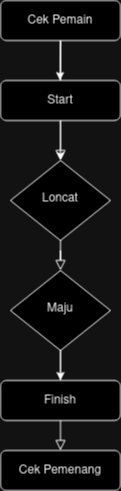

The diagram above was exported from draw.io. Its source (the exported page's mxGraphModel, read from the mxfile embedded in the PNG):
<mxGraphModel dx="1052" dy="615" grid="1" gridSize="10" guides="1" tooltips="1" connect="1" arrows="1" fold="1" page="1" pageScale="1" pageWidth="827" pageHeight="1169" math="0" shadow="0">
  <root>
    <mxCell id="WIyWlLk6GJQsqaUBKTNV-0" />
    <mxCell id="WIyWlLk6GJQsqaUBKTNV-1" parent="WIyWlLk6GJQsqaUBKTNV-0" />
    <mxCell id="WIyWlLk6GJQsqaUBKTNV-2" value="" style="rounded=0;html=1;jettySize=auto;orthogonalLoop=1;fontSize=11;endArrow=block;endFill=0;endSize=8;strokeWidth=1;shadow=0;labelBackgroundColor=none;edgeStyle=orthogonalEdgeStyle;" parent="WIyWlLk6GJQsqaUBKTNV-1" source="WIyWlLk6GJQsqaUBKTNV-3" target="WIyWlLk6GJQsqaUBKTNV-6" edge="1">
      <mxGeometry relative="1" as="geometry" />
    </mxCell>
    <mxCell id="fzmRrkMNzVD39zubq-pV-2" value="" style="edgeStyle=orthogonalEdgeStyle;rounded=0;orthogonalLoop=1;jettySize=auto;html=1;" edge="1" parent="WIyWlLk6GJQsqaUBKTNV-1" source="WIyWlLk6GJQsqaUBKTNV-3" target="WIyWlLk6GJQsqaUBKTNV-6">
      <mxGeometry relative="1" as="geometry" />
    </mxCell>
    <mxCell id="WIyWlLk6GJQsqaUBKTNV-3" value="Cek Pemain" style="rounded=1;whiteSpace=wrap;html=1;fontSize=12;glass=0;strokeWidth=1;shadow=0;" parent="WIyWlLk6GJQsqaUBKTNV-1" vertex="1">
      <mxGeometry x="160" y="80" width="120" height="40" as="geometry" />
    </mxCell>
    <mxCell id="WIyWlLk6GJQsqaUBKTNV-4" value="" style="rounded=0;html=1;jettySize=auto;orthogonalLoop=1;fontSize=11;endArrow=block;endFill=0;endSize=8;strokeWidth=1;shadow=0;labelBackgroundColor=none;edgeStyle=orthogonalEdgeStyle;" parent="WIyWlLk6GJQsqaUBKTNV-1" source="WIyWlLk6GJQsqaUBKTNV-6" target="WIyWlLk6GJQsqaUBKTNV-10" edge="1">
      <mxGeometry y="20" relative="1" as="geometry">
        <mxPoint as="offset" />
      </mxGeometry>
    </mxCell>
    <mxCell id="WIyWlLk6GJQsqaUBKTNV-6" value="Loncat" style="rhombus;whiteSpace=wrap;html=1;shadow=0;fontFamily=Helvetica;fontSize=12;align=center;strokeWidth=1;spacing=6;spacingTop=-4;" parent="WIyWlLk6GJQsqaUBKTNV-1" vertex="1">
      <mxGeometry x="170" y="240" width="100" height="80" as="geometry" />
    </mxCell>
    <mxCell id="WIyWlLk6GJQsqaUBKTNV-8" value="" style="rounded=0;html=1;jettySize=auto;orthogonalLoop=1;fontSize=11;endArrow=block;endFill=0;endSize=8;strokeWidth=1;shadow=0;labelBackgroundColor=none;edgeStyle=orthogonalEdgeStyle;entryX=0.5;entryY=0;entryDx=0;entryDy=0;" parent="WIyWlLk6GJQsqaUBKTNV-1" source="WIyWlLk6GJQsqaUBKTNV-10" target="fzmRrkMNzVD39zubq-pV-8" edge="1">
      <mxGeometry x="0.3333" y="20" relative="1" as="geometry">
        <mxPoint as="offset" />
      </mxGeometry>
    </mxCell>
    <mxCell id="WIyWlLk6GJQsqaUBKTNV-10" value="Maju" style="rhombus;whiteSpace=wrap;html=1;shadow=0;fontFamily=Helvetica;fontSize=12;align=center;strokeWidth=1;spacing=6;spacingTop=-4;" parent="WIyWlLk6GJQsqaUBKTNV-1" vertex="1">
      <mxGeometry x="170" y="350" width="100" height="80" as="geometry" />
    </mxCell>
    <mxCell id="WIyWlLk6GJQsqaUBKTNV-11" value="Finish" style="rounded=1;whiteSpace=wrap;html=1;fontSize=12;glass=0;strokeWidth=1;shadow=0;" parent="WIyWlLk6GJQsqaUBKTNV-1" vertex="1">
      <mxGeometry x="160" y="460" width="120" height="40" as="geometry" />
    </mxCell>
    <mxCell id="fzmRrkMNzVD39zubq-pV-6" value="Start" style="rounded=1;whiteSpace=wrap;html=1;fontSize=12;glass=0;strokeWidth=1;shadow=0;" vertex="1" parent="WIyWlLk6GJQsqaUBKTNV-1">
      <mxGeometry x="160" y="160" width="120" height="40" as="geometry" />
    </mxCell>
    <mxCell id="fzmRrkMNzVD39zubq-pV-8" value="Cek Pemenang" style="rounded=1;whiteSpace=wrap;html=1;fontSize=12;glass=0;strokeWidth=1;shadow=0;" vertex="1" parent="WIyWlLk6GJQsqaUBKTNV-1">
      <mxGeometry x="160" y="530" width="120" height="40" as="geometry" />
    </mxCell>
    <mxCell id="fzmRrkMNzVD39zubq-pV-11" value="" style="endArrow=classic;html=1;rounded=0;exitX=0.5;exitY=1;exitDx=0;exitDy=0;entryX=0.5;entryY=0;entryDx=0;entryDy=0;" edge="1" parent="WIyWlLk6GJQsqaUBKTNV-1" source="WIyWlLk6GJQsqaUBKTNV-10" target="WIyWlLk6GJQsqaUBKTNV-11">
      <mxGeometry width="50" height="50" relative="1" as="geometry">
        <mxPoint x="390" y="350" as="sourcePoint" />
        <mxPoint x="310" y="440" as="targetPoint" />
      </mxGeometry>
    </mxCell>
    <mxCell id="fzmRrkMNzVD39zubq-pV-12" value="" style="endArrow=classic;html=1;rounded=0;entryX=0.5;entryY=0;entryDx=0;entryDy=0;" edge="1" parent="WIyWlLk6GJQsqaUBKTNV-1">
      <mxGeometry width="50" height="50" relative="1" as="geometry">
        <mxPoint x="220" y="120" as="sourcePoint" />
        <mxPoint x="219.5" y="160" as="targetPoint" />
        <Array as="points">
          <mxPoint x="219.5" y="160" />
        </Array>
      </mxGeometry>
    </mxCell>
  </root>
</mxGraphModel>